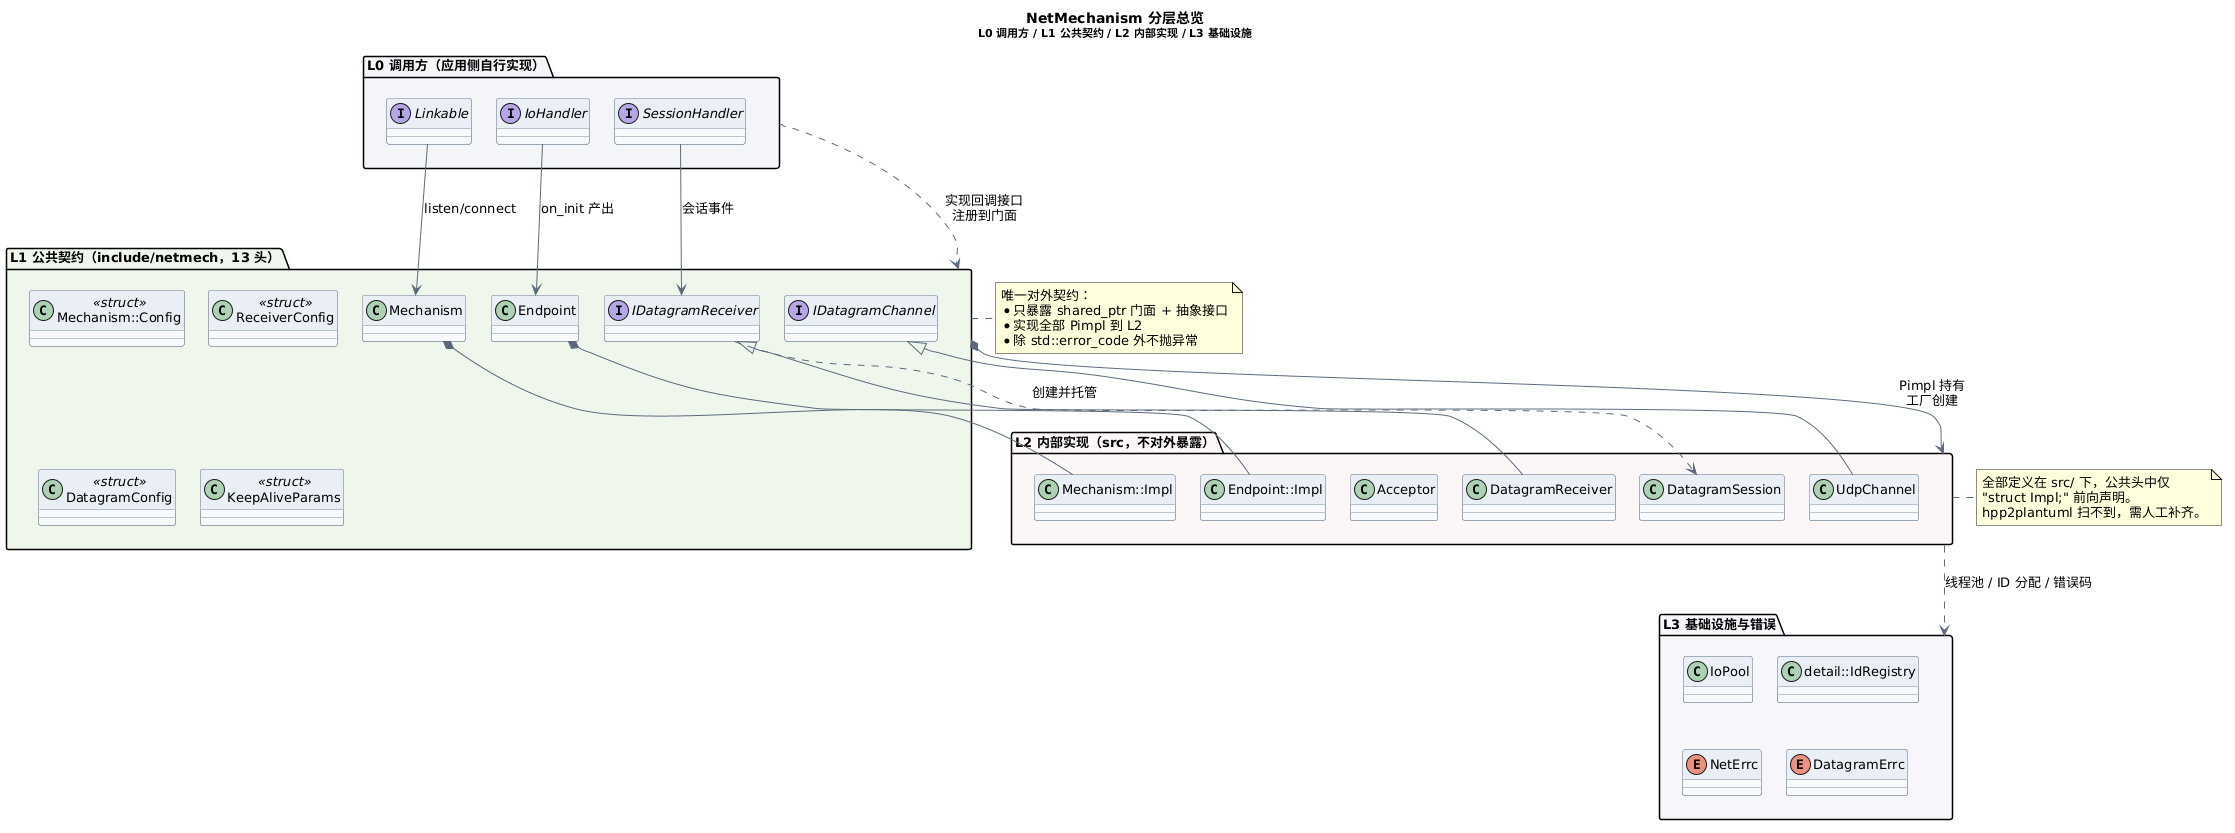

The diagram above was rendered by PlantUML. Its source (embedded in the PNG):
@startuml netmech_overview
' NetMechanism 分层总览（全景，不含成员细节）
skinparam backgroundColor #FFFFFF
skinparam defaultFontName "Microsoft YaHei"
skinparam defaultFontSize 13
skinparam classAttributeIconSize 0
skinparam shadowing false
skinparam nodesep 25
skinparam ranksep 45
skinparam ArrowColor #5B6B7B
skinparam ClassBorderColor #7A8B9A
skinparam ClassBackgroundColor #F7F9FB
skinparam ClassHeaderBackgroundColor #E8EEF4
skinparam InterfaceBackgroundColor #EFF6EC
skinparam InterfaceBorderColor #6E9C5A

title NetMechanism 分层总览\n<size:11>L0 调用方 / L1 公共契约 / L2 内部实现 / L3 基础设施</size>

package "L0 调用方（应用侧自行实现）" as L0 #F2F5F8 {
    interface Linkable
    interface IoHandler
    interface SessionHandler
}

package "L1 公共契约（include/netmech，13 头）" as L1 #EFF6EC {
    class Mechanism
    class Endpoint
    interface IDatagramChannel
    interface IDatagramReceiver
    class "Mechanism::Config" as MechConfig <<struct>>
    class ReceiverConfig <<struct>>
    class DatagramConfig <<struct>>
    class KeepAliveParams <<struct>>
}

package "L2 内部实现（src，不对外暴露）" as L2 #FBF7F7 {
    class "Mechanism::Impl" as MechanismImpl
    class "Endpoint::Impl" as EndpointImpl
    class Acceptor
    class UdpChannel
    class DatagramReceiver
    class DatagramSession
}

package "L3 基础设施与错误" as L3 #F6F6FA {
    class IoPool
    class "detail::IdRegistry" as IdRegistry
    enum NetErrc
    enum DatagramErrc
}

' ---- 层间关系 ----
L0 ..> L1 : 实现回调接口\n注册到门面
L1 *--> L2 : Pimpl 持有\n工厂创建
L2 ..> L3 : 线程池 / ID 分配 / 错误码

' ---- 层内关键关系 ----
Linkable -right-> Mechanism : listen/connect
IoHandler -right-> Endpoint : on_init 产出
SessionHandler -right-> IDatagramReceiver : 会话事件
Mechanism *-right- MechanismImpl
Endpoint *-right- EndpointImpl
IDatagramChannel <|-- UdpChannel
IDatagramReceiver <|-- DatagramReceiver
IDatagramReceiver ..> DatagramSession : 创建并托管

note right of L1
  唯一对外契约：
  * 只暴露 shared_ptr 门面 + 抽象接口
  * 实现全部 Pimpl 到 L2
  * 除 std::error_code 外不抛异常
end note

note right of L2
  全部定义在 src/ 下，公共头中仅
  "struct Impl;" 前向声明。
  hpp2plantuml 扫不到，需人工补齐。
end note

@enduml